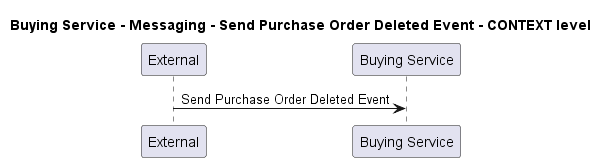

The diagram above was rendered by PlantUML. Its source (embedded in the PNG):
@startuml
!pragma layout smetana

title Buying Service - Messaging - Send Purchase Order Deleted Event - CONTEXT level

participant "External" as C4InterFlow.SoftwareSystems.ExternalSystem
participant "Buying Service" as ECommercePlatform.SoftwareSystems.BuyingService

C4InterFlow.SoftwareSystems.ExternalSystem -> ECommercePlatform.SoftwareSystems.BuyingService : Send Purchase Order Deleted Event


@enduml